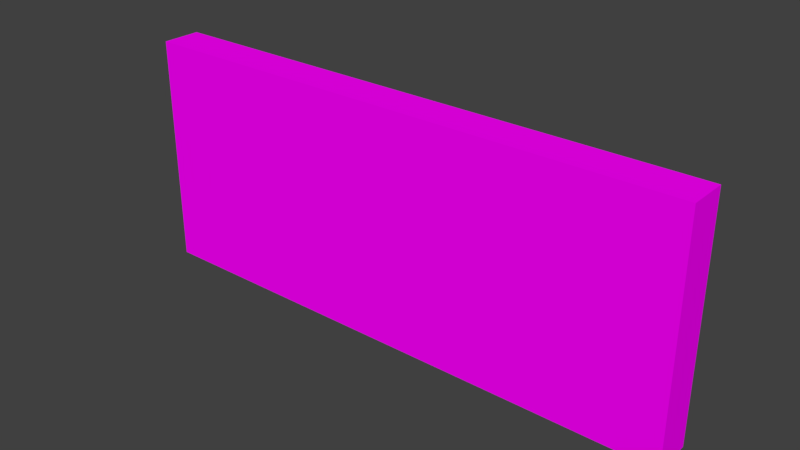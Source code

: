 # Source: canvas.blend  (saved by Blender 2.77.0; exported with 4.5.12 LTS)
import bpy
from mathutils import Matrix  # noqa: F401  (used for matrix-valued properties, if any)

bpy.ops.wm.read_factory_settings(use_empty=True)
scene = bpy.context.scene
scene.name = 'Scene'

# ---- collections
col_collection_1 = bpy.data.collections.new('Collection 1'); scene.collection.children.link(col_collection_1)

# ---- images (referenced by path relative to the original .blend; pixels are not part of the script)
import os
ASSET_DIR = os.environ.get("B2B_ASSET_DIR", "")  # directory of the original .blend (textures are referenced by path, not embedded)
HERE = os.path.dirname(os.path.abspath(__file__))  # packed textures are extracted next to this script under _unpacked/

def load_image(name, relpath, width, height, colorspace="sRGB"):
    """Load a texture the original file referenced (path relative to the .blend, or extracted next to this script)."""
    p = next((c for c in (os.path.join(HERE, relpath), os.path.join(ASSET_DIR, relpath)) if relpath and os.path.exists(c)), "")
    if p:
        img = bpy.data.images.load(p, check_existing=True)
        img.name = name
    else:  # same state as the original file: an image datablock whose file is absent (Cycles renders it pink)
        img = bpy.data.images.new(name, width, height)
        img.source = "FILE"
        img.filepath = "//" + (relpath or name)
    img.colorspace_settings.name = colorspace
    return img
img_canvas_jpg = load_image('Canvas.jpg', 'Canvas.jpg', 1024, 1024, 'sRGB')

# ---- materials (node trees are filled in below, after node groups)
mat_canvas = bpy.data.materials.new('Canvas')
mat_canvas.alpha_threshold = 0.0
mat_canvas.roughness = 0.5
mat_canvas.line_color = (0.0, 0.0, 0.0, 1.0)

# ---- material node trees
mat_canvas.use_nodes = True; mat_canvas.node_tree.nodes.clear()
_N = mat_canvas.node_tree.nodes; _L = mat_canvas.node_tree.links
n0 = _N.new('ShaderNodeOutputMaterial'); n0.name = 'Material Output'; n0.location = (300, 300)
n1 = _N.new('ShaderNodeBsdfDiffuse'); n1.name = 'Diffuse BSDF'; n1.location = (10, 300)
n2 = _N.new('ShaderNodeTexCoord'); n2.name = 'Texture Coordinate'; n2.location = (-183, 230)
n3 = _N.new('ShaderNodeTexImage'); n3.name = 'Image Texture'; n3.location = (228, 132)
n3.width = 140
n3.image = img_canvas_jpg
_L.new(n1.outputs[0], n0.inputs[0])
_L.new(n2.outputs[2], n3.inputs[0])
_L.new(n3.outputs[0], n1.inputs[0])
n0.is_active_output = True

# ---- world
world_world = bpy.data.worlds.new('World'); scene.world = world_world
world_world.color = (0.05088, 0.05088, 0.05088)
world_world.use_sun_shadow = False
world_world.sun_shadow_jitter_overblur = 0.0
world_world.cycles.sampling_method = 'MANUAL'

# ---- meshes
me_cube = bpy.data.meshes.new('Cube')
me_cube.from_pydata([(6.313, 0.4409, -2.623), (6.313, -0.4409, -2.623), (-6.313, -0.4409, -2.623), (-6.313, 0.4409, -2.623), (6.313, 0.4409, 2.623), (6.313, -0.4409, 2.623), (-6.313, -0.4409, 2.623), (-6.313, 0.4409, 2.623)], [], [(0, 1, 2, 3), (4, 7, 6, 5), (0, 4, 5, 1), (1, 5, 6, 2), (2, 6, 7, 3), (4, 0, 3, 7)])
_uv = me_cube.uv_layers.new(name='UVMap')
_uv.uv.foreach_set('vector', [0.25, 0.9329, 0.25, 0.8657, 0.85, 0.8657, 0.85, 0.9329, 0.85, 0.8657, 0.25, 0.8657, 0.25, 0.7986, 0.85, 0.7986, 0.6007, 1.0, 0.3515, 1.0, 0.3515, 0.9329, 0.6007, 0.9329, 0.25, 0.3993, 0.25, 1.192e-07, 0.85, -5.96e-08, 0.85, 0.3993, 0.85, 1.0, 0.6007, 1.0, 0.6007, 0.9329, 0.85, 0.9329, 0.25, 0.7986, 0.25, 0.3993, 0.85, 0.3993, 0.85, 0.7986])
me_cube.materials.append(mat_canvas)
me_cube.use_remesh_preserve_volume = False
me_cube.use_remesh_preserve_attributes = False
me_cube.use_mirror_vertex_groups = False
me_cube.update()

# ---- objects
ob_cube = bpy.data.objects.new('Cube', me_cube)

# ---- transforms, parenting, visibility, modifiers, constraints
ob_cube.location = (0.0, 0.0, 0.0)
ob_cube.lock_rotations_4d = False
ob_cube.empty_display_type = 'ARROWS'
ob_cube.lineart.crease_threshold = 0.0

# ---- collection membership
col_collection_1.objects.link(ob_cube)

# ---- scene / render settings (as saved in the file)
scene.frame_start = 1; scene.frame_end = 250; scene.frame_set(1)
scene.render.engine = 'CYCLES'
scene.render.resolution_percentage = 50
scene.render.dither_intensity = 0.0
scene.cycles.use_denoising = False
scene.cycles.samples = 128
scene.cycles.sampling_pattern = 'TABULATED_SOBOL'
scene.cycles.light_sampling_threshold = 0.0
scene.cycles.use_adaptive_sampling = False
scene.cycles.use_light_tree = False
scene.cycles.blur_glossy = 0.0
scene.cycles.sample_clamp_indirect = 0.0
scene.view_settings.view_transform = 'Standard'
bpy.context.view_layer.update()

# ---- added for rendering (the .blend has no active camera and no usable light): camera, sun
cam_auto = bpy.data.cameras.new('AutoCamera')
cam_auto.lens = 50.0
cam_auto.sensor_width = 36.0
cam_auto.clip_end = 1000.0
ob_auto_camera = bpy.data.objects.new('AutoCamera', cam_auto)
scene.collection.objects.link(ob_auto_camera)
ob_auto_camera.location = (12.6757, -15.2109, 10.1406)
ob_auto_camera.rotation_euler = (1.09748, -7.21219e-08, 0.694738)
scene.camera = ob_auto_camera
light_auto_sun = bpy.data.lights.new('AutoSun', 'SUN')
light_auto_sun.energy = 3.0
light_auto_sun.angle = 0.0523599
ob_auto_sun = bpy.data.objects.new('AutoSun', light_auto_sun)
scene.collection.objects.link(ob_auto_sun)
ob_auto_sun.rotation_euler = (0.872665, 0.174533, 0.523599)
bpy.context.view_layer.update()

